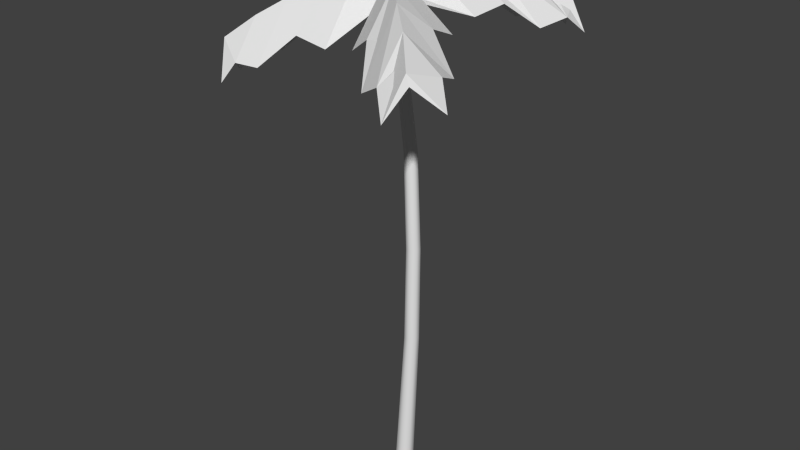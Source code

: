 # Source: Palm_Tree.blend  (saved by Blender 2.59.0; exported with 4.5.12 LTS)
import bpy
from mathutils import Matrix  # noqa: F401  (used for matrix-valued properties, if any)

bpy.ops.wm.read_factory_settings(use_empty=True)
scene = bpy.context.scene
scene.name = 'Scene'

# ---- collections
col_collection_1 = bpy.data.collections.new('Collection 1'); scene.collection.children.link(col_collection_1)

# ---- materials (node trees are filled in below, after node groups)
mat_initialshadinggroup = bpy.data.materials.new('initialShadingGroup')
mat_initialshadinggroup.alpha_threshold = 0.0
mat_initialshadinggroup.use_transparent_shadow = False
mat_initialshadinggroup.roughness = 0.5
mat_initialshadinggroup.line_color = (0.0, 0.0, 0.0, 1.0)

# ---- material node trees

# ---- world
world_world = bpy.data.worlds.new('World'); scene.world = world_world
world_world.color = (0.05088, 0.05088, 0.05088)
world_world.use_sun_shadow = False
world_world.sun_shadow_jitter_overblur = 0.0
world_world.cycles.sampling_method = 'MANUAL'
world_world.cycles.sample_map_resolution = 256

# ---- meshes
me_polysurface3 = bpy.data.meshes.new('polySurface3')
me_polysurface3.from_pydata([(-1.69, 1.888, 3.13), (-1.73, 1.686, 3.163), (-1.391, 1.095, 3.533), (0.1847, 2.065, 0.1841), (0.2227, 2.058, 0.2149), (-0.3402, 2.375, 1.251), (-1.211, 1.871, 0.6319), (0.1805, 2.816, 0.6491), (0.2654, 1.572, 1.871), (0.2606, 2.05, 0.2458), (0.3181, 2.225, 0.1345), (-2.273, 1.273, 2.793), (-0.3595, 1.77, 2.218), (-0.7567, 2.23, 1.823), (-0.4137, 2.564, 1.438), (-1.302, 1.961, 1.427), (-0.6196, 1.264, 2.852), (-1.22, 1.838, 2.398), (-0.6977, 2.561, 1.874), (-1.904, 1.524, 1.774), (-1.158, 1.418, 3.242), (-1.53, 1.849, 2.872), (-1.209, 2.161, 2.513), (-2.04, 1.596, 2.502), (-2.103, 1.814, -2.439), (-2.174, 1.601, -2.444), (-2.688, 1.138, -2.084), (0.2383, 2.054, -0.06049), (0.2226, 2.058, 0.05406), (-0.3659, 2.457, -0.6535), (0.1275, 1.423, -1.257), (0.1192, 2.754, -0.1311), (-1.223, 1.697, -0.04974), (0.1846, 2.065, 0.08494), (-1.881, 0.9749, -2.805), (-1.318, 1.983, -0.7429), (-0.8071, 2.292, -1.128), (-0.4615, 2.659, -0.7948), (-0.4562, 1.809, -1.514), (-2.146, 1.39, -1.205), (-1.413, 1.989, -1.731), (-0.9388, 2.505, -1.276), (-0.9712, 1.151, -2.256), (-2.285, 1.591, -1.719), (-1.807, 1.879, -2.079), (-1.484, 2.223, -1.767), (-1.479, 1.427, -2.44), (0.03077, -0.9248, 0.1345), (0.376, 2.027, 0.08987), (0.3971, 2.022, 0.1345), (0.2603, 2.05, 0.02317), (0.3549, 2.031, 0.04522), (-0.02288, -0.9248, 0.0231), (-0.1434, -0.9248, -0.00442), (-0.2401, -0.9248, 0.07268), (-0.2401, -0.9248, 0.1963), (-0.1434, -0.9248, 0.2734), (0.3549, 2.031, 0.2238), (-0.02288, -0.9248, 0.2459), (-0.04273, -3.083, 0.1345), (-0.1, -3.083, 0.01556), (-0.2287, -3.083, -0.01382), (-0.332, -3.083, 0.0685), (-0.332, -3.083, 0.2005), (-0.2287, -3.083, 0.2828), (-0.1, -3.083, 0.2535), (-0.06455, -5.242, 0.00802), (-0.003635, -5.242, 0.1345), (0.2211, -8.451, 0.1345), (0.1458, -8.451, -0.02186), (-0.2014, -5.242, -0.02322), (-0.02336, -8.451, -0.06048), (-0.3112, -5.242, 0.06431), (-0.159, -8.451, 0.04773), (-0.3112, -5.242, 0.2047), (-0.159, -8.451, 0.2213), (-0.2014, -5.242, 0.2922), (-0.02336, -8.451, 0.3295), (-0.06455, -5.242, 0.261), (0.1458, -8.451, 0.2909), (3.282, 1.103, -1.504), (3.249, 0.8802, -1.53), (2.882, 0.3848, -2.014), (1.495, 2.082, -0.3581), (1.742, 1.092, 0.4531), (0.9788, 2.585, -0.06633), (0.8822, 1.266, -1.169), (3.395, 0.2807, -1.045), (1.634, 1.379, -1.162), (1.989, 1.721, -0.644), (1.695, 2.221, -0.4577), (2.182, 1.267, -0.1261), (2.134, 0.7816, -1.739), (2.646, 1.385, -1.033), (2.218, 1.929, -0.7792), (2.882, 0.63, -0.3272), (2.687, 0.7778, -1.797), (3.019, 1.098, -1.313), (2.745, 1.566, -1.138), (3.201, 0.6738, -0.828)], [], [(0, 1, 2), (3, 4, 5, 6), (7, 8, 9, 10), (10, 3, 6, 7), (5, 4, 9, 8), (1, 0, 11), (5, 8, 12, 13), (8, 7, 14, 12), (6, 5, 13, 15), (7, 6, 15, 14), (13, 12, 16, 17), (12, 14, 18, 16), (15, 13, 17, 19), (14, 15, 19, 18), (17, 16, 20, 21), (16, 18, 22, 20), (19, 17, 21, 23), (18, 19, 23, 22), (21, 20, 2, 1), (0, 2, 20, 22), (23, 21, 1, 11), (11, 0, 22, 23), (24, 25, 26), (27, 28, 29, 30), (31, 32, 33, 10), (10, 27, 30, 31), (29, 28, 33, 32), (34, 25, 24), (29, 32, 35, 36), (32, 31, 37, 35), (30, 29, 36, 38), (31, 30, 38, 37), (36, 35, 39, 40), (35, 37, 41, 39), (38, 36, 40, 42), (37, 38, 42, 41), (40, 39, 43, 44), (39, 41, 45, 43), (42, 40, 44, 46), (41, 42, 46, 45), (44, 43, 26, 25), (43, 45, 24, 26), (46, 44, 25, 34), (45, 46, 34, 24), (47, 48, 49), (50, 51, 52, 53), (33, 28, 54), (3, 33, 54, 55), (9, 4, 56), (57, 9, 56, 58), (49, 57, 58, 47), (52, 47, 59, 60), (53, 52, 60, 61), (54, 53, 61, 62), (55, 54, 62, 63), (56, 55, 63, 64), (58, 56, 64, 65), (47, 58, 65, 59), (66, 67, 68, 69), (70, 66, 69, 71), (72, 70, 71, 73), (74, 72, 73, 75), (76, 74, 75, 77), (78, 76, 77, 79), (67, 78, 79, 68), (51, 50, 10), (33, 3, 10), (9, 57, 10), (57, 49, 10), (80, 81, 82), (49, 48, 83, 84), (85, 86, 51, 10), (10, 49, 84, 85), (83, 48, 51, 86), (87, 81, 80), (83, 86, 88, 89), (86, 85, 90, 88), (84, 83, 89, 91), (85, 84, 91, 90), (89, 88, 92, 93), (88, 90, 94, 92), (91, 89, 93, 95), (90, 91, 95, 94), (93, 92, 96, 97), (92, 94, 98, 96), (95, 93, 97, 99), (94, 95, 99, 98), (97, 96, 82, 81), (96, 98, 80, 82), (99, 97, 81, 87), (98, 99, 87, 80), (54, 28, 53), (53, 28, 50), (56, 4, 55), (55, 4, 3), (51, 48, 52), (52, 48, 47), (59, 65, 78, 67), (65, 64, 76, 78), (64, 63, 74, 76), (63, 62, 72, 74), (62, 61, 70, 72), (61, 60, 66, 70), (60, 59, 67, 66)])
me_polysurface3.polygons.foreach_set('use_smooth', [0, 0, 0, 0, 0, 0, 0, 0, 0, 0, 0, 0, 0, 0, 0, 0, 0, 0, 0, 0, 0, 0, 0, 0, 0, 0, 0, 0, 0, 0, 0, 0, 0, 0, 0, 0, 0, 0, 0, 0, 0, 0, 0, 0, 0, 1, 0, 1, 0, 1, 1, 1, 1, 1, 1, 1, 1, 1, 1, 1, 1, 1, 1, 1, 1, 0, 0, 0, 0, 0, 0, 0, 0, 0, 0, 0, 0, 0, 0, 0, 0, 0, 0, 0, 0, 0, 0, 0, 0, 0, 0, 1, 0, 1, 0, 0, 1, 1, 1, 1, 1, 1, 1, 1])
_uv = me_polysurface3.uv_layers.new(name='UVTex')
_uv.uv.foreach_set('vector', [0.4286, 0.5, 0.07143, 0.5, 0.1429, 0.5, 0.0, 0.5, 0.07143, 0.5, 0.07143, 0.5, 0.0, 0.5, 0.4286, 0.5, 0.1429, 0.5, 0.1429, 0.5, 0.4286, 0.5, 0.4286, 0.5, 0.0, 0.5, 0.0, 0.5, 0.4286, 0.5, 0.07143, 0.5, 0.07143, 0.5, 0.1429, 0.5, 0.1429, 0.5, 0.07143, 0.5, 0.4286, 0.5, 0.0, 0.5, 0.07143, 0.5, 0.1429, 0.5, 0.1429, 0.5, 0.07143, 0.5, 0.1429, 0.5, 0.4286, 0.5, 0.4286, 0.5, 0.1429, 0.5, 0.0, 0.5, 0.07143, 0.5, 0.07143, 0.5, 0.0, 0.5, 0.4286, 0.5, 0.0, 0.5, 0.0, 0.5, 0.4286, 0.5, 0.07143, 0.5, 0.1429, 0.5, 0.1429, 0.5, 0.07143, 0.5, 0.1429, 0.5, 0.4286, 0.5, 0.4286, 0.5, 0.1429, 0.5, 0.0, 0.5, 0.07143, 0.5, 0.07143, 0.5, 0.0, 0.5, 0.4286, 0.5, 0.0, 0.5, 0.0, 0.5, 0.4286, 0.5, 0.07143, 0.5, 0.1429, 0.5, 0.1429, 0.5, 0.07143, 0.5, 0.1429, 0.5, 0.4286, 0.5, 0.4286, 0.5, 0.1429, 0.5, 0.0, 0.5, 0.07143, 0.5, 0.07143, 0.5, 0.0, 0.5, 0.4286, 0.5, 0.0, 0.5, 0.0, 0.5, 0.4286, 0.5, 0.07143, 0.5, 0.1429, 0.5, 0.1429, 0.5, 0.07143, 0.5, 0.4286, 0.5, 0.1429, 0.5, 0.1429, 0.5, 0.4286, 0.5, 0.0, 0.5, 0.07143, 0.5, 0.07143, 0.5, 0.0, 0.5, 0.0, 0.5, 0.4286, 0.5, 0.4286, 0.5, 0.0, 0.5, 0.4286, 0.5, 0.07143, 0.5, 0.1429, 0.5, 0.0, 0.5, 0.07143, 0.5, 0.07143, 0.5, 0.0, 0.5, 0.4286, 0.5, 0.1429, 0.5, 0.1429, 0.5, 0.4286, 0.5, 0.4286, 0.5, 0.0, 0.5, 0.0, 0.5, 0.4286, 0.5, 0.07143, 0.5, 0.07143, 0.5, 0.1429, 0.5, 0.1429, 0.5, 0.0, 0.5, 0.07143, 0.5, 0.4286, 0.5, 0.07143, 0.5, 0.1429, 0.5, 0.1429, 0.5, 0.07143, 0.5, 0.1429, 0.5, 0.4286, 0.5, 0.4286, 0.5, 0.1429, 0.5, 0.0, 0.5, 0.07143, 0.5, 0.07143, 0.5, 0.0, 0.5, 0.4286, 0.5, 0.0, 0.5, 0.0, 0.5, 0.4286, 0.5, 0.07143, 0.5, 0.1429, 0.5, 0.1429, 0.5, 0.07143, 0.5, 0.1429, 0.5, 0.4286, 0.5, 0.4286, 0.5, 0.1429, 0.5, 0.0, 0.5, 0.07143, 0.5, 0.07143, 0.5, 0.0, 0.5, 0.4286, 0.5, 0.0, 0.5, 0.0, 0.5, 0.4286, 0.5, 0.07143, 0.5, 0.1429, 0.5, 0.1429, 0.5, 0.07143, 0.5, 0.1429, 0.5, 0.4286, 0.5, 0.4286, 0.5, 0.1429, 0.5, 0.0, 0.5, 0.07143, 0.5, 0.07143, 0.5, 0.0, 0.5, 0.4286, 0.5, 0.0, 0.5, 0.0, 0.5, 0.4286, 0.5, 0.07143, 0.5, 0.1429, 0.5, 0.1429, 0.5, 0.07143, 0.5, 0.1429, 0.5, 0.4286, 0.5, 0.4286, 0.5, 0.1429, 0.5, 0.0, 0.5, 0.07143, 0.5, 0.07143, 0.5, 0.0, 0.5, 0.4286, 0.5, 0.0, 0.5, 0.0, 0.5, 0.4286, 0.5, 0.0, 0.375, 0.07143, 0.5, 0.0, 0.5, 0.2857, 0.5, 0.1429, 0.5, 0.1429, 0.375, 0.2857, 0.375, 0.4286, 0.5, 0.3571, 0.5, 0.4286, 0.375, 0.5714, 0.5, 0.4286, 0.5, 0.4286, 0.375, 0.5714, 0.375, 0.7143, 0.5, 0.6429, 0.5, 0.7143, 0.375, 0.8571, 0.5, 0.7143, 0.5, 0.7143, 0.375, 0.8571, 0.375, 1.0, 0.5, 0.8571, 0.5, 0.8571, 0.375, 1.0, 0.375, 0.1429, 0.375, 0.0, 0.375, 0.0, 0.3125, 0.1429, 0.3125, 0.2857, 0.375, 0.1429, 0.375, 0.1429, 0.3125, 0.2857, 0.3125, 0.4286, 0.375, 0.2857, 0.375, 0.2857, 0.3125, 0.4286, 0.3125, 0.5714, 0.375, 0.4286, 0.375, 0.4286, 0.3125, 0.5714, 0.3125, 0.7143, 0.375, 0.5714, 0.375, 0.5714, 0.3125, 0.7143, 0.3125, 0.8571, 0.375, 0.7143, 0.375, 0.7143, 0.3125, 0.8571, 0.3125, 1.0, 0.375, 0.8571, 0.375, 0.8571, 0.3125, 1.0, 0.3125, 0.1429, 0.25, 0.0, 0.25, 0.0, 0.125, 0.1429, 0.125, 0.2857, 0.25, 0.1429, 0.25, 0.1429, 0.125, 0.2857, 0.125, 0.4286, 0.25, 0.2857, 0.25, 0.2857, 0.125, 0.4286, 0.125, 0.5714, 0.25, 0.4286, 0.25, 0.4286, 0.125, 0.5714, 0.125, 0.7143, 0.25, 0.5714, 0.25, 0.5714, 0.125, 0.7143, 0.125, 0.8571, 0.25, 0.7143, 0.25, 0.7143, 0.125, 0.8571, 0.125, 1.0, 0.25, 0.8571, 0.25, 0.8571, 0.125, 1.0, 0.125, 0.1429, 0.5, 0.2857, 0.5, 0.4286, 0.5, 0.4286, 0.5, 0.5714, 0.5, 0.4286, 0.5, 0.7143, 0.5, 0.8571, 0.5, 0.4286, 0.5, 0.8571, 0.5, 0.0, 0.5, 0.4286, 0.5, 0.4286, 0.5, 0.07143, 0.5, 0.1429, 0.5, 0.0, 0.5, 0.07143, 0.5, 0.07143, 0.5, 0.0, 0.5, 0.4286, 0.5, 0.1429, 0.5, 0.1429, 0.5, 0.4286, 0.5, 0.4286, 0.5, 0.0, 0.5, 0.0, 0.5, 0.4286, 0.5, 0.07143, 0.5, 0.07143, 0.5, 0.1429, 0.5, 0.1429, 0.5, 0.0, 0.5, 0.07143, 0.5, 0.4286, 0.5, 0.07143, 0.5, 0.1429, 0.5, 0.1429, 0.5, 0.07143, 0.5, 0.1429, 0.5, 0.4286, 0.5, 0.4286, 0.5, 0.1429, 0.5, 0.0, 0.5, 0.07143, 0.5, 0.07143, 0.5, 0.0, 0.5, 0.4286, 0.5, 0.0, 0.5, 0.0, 0.5, 0.4286, 0.5, 0.07143, 0.5, 0.1429, 0.5, 0.1429, 0.5, 0.07143, 0.5, 0.1429, 0.5, 0.4286, 0.5, 0.4286, 0.5, 0.1429, 0.5, 0.0, 0.5, 0.07143, 0.5, 0.07143, 0.5, 0.0, 0.5, 0.4286, 0.5, 0.0, 0.5, 0.0, 0.5, 0.4286, 0.5, 0.07143, 0.5, 0.1429, 0.5, 0.1429, 0.5, 0.07143, 0.5, 0.1429, 0.5, 0.4286, 0.5, 0.4286, 0.5, 0.1429, 0.5, 0.0, 0.5, 0.07143, 0.5, 0.07143, 0.5, 0.0, 0.5, 0.4286, 0.5, 0.0, 0.5, 0.0, 0.5, 0.4286, 0.5, 0.07143, 0.5, 0.1429, 0.5, 0.1429, 0.5, 0.07143, 0.5, 0.1429, 0.5, 0.4286, 0.5, 0.4286, 0.5, 0.1429, 0.5, 0.0, 0.5, 0.07143, 0.5, 0.07143, 0.5, 0.0, 0.5, 0.4286, 0.5, 0.0, 0.5, 0.0, 0.5, 0.4286, 0.5, 0.4286, 0.375, 0.3571, 0.5, 0.2857, 0.375, 0.2857, 0.375, 0.3571, 0.5, 0.2857, 0.5, 0.7143, 0.375, 0.6429, 0.5, 0.5714, 0.375, 0.5714, 0.375, 0.6429, 0.5, 0.5714, 0.5, 0.1429, 0.5, 0.07143, 0.5, 0.1429, 0.375, 0.1429, 0.375, 0.07143, 0.5, 0.0, 0.375, 1.0, 0.3125, 0.8571, 0.3125, 0.8571, 0.25, 1.0, 0.25, 0.8571, 0.3125, 0.7143, 0.3125, 0.7143, 0.25, 0.8571, 0.25, 0.7143, 0.3125, 0.5714, 0.3125, 0.5714, 0.25, 0.7143, 0.25, 0.5714, 0.3125, 0.4286, 0.3125, 0.4286, 0.25, 0.5714, 0.25, 0.4286, 0.3125, 0.2857, 0.3125, 0.2857, 0.25, 0.4286, 0.25, 0.2857, 0.3125, 0.1429, 0.3125, 0.1429, 0.25, 0.2857, 0.25, 0.1429, 0.3125, 0.0, 0.3125, 0.0, 0.25, 0.1429, 0.25])
me_polysurface3.materials.append(mat_initialshadinggroup)
me_polysurface3.use_remesh_preserve_volume = False
me_polysurface3.use_remesh_preserve_attributes = False
me_polysurface3.use_mirror_vertex_groups = False
me_polysurface3.update()

# ---- objects
ob_mesh = bpy.data.objects.new('Mesh', me_polysurface3)

# ---- transforms, parenting, visibility, modifiers, constraints
ob_mesh.location = (0.0, -6.618, 430.5)
ob_mesh.rotation_euler = (1.571, -0.0, 3.142)
ob_mesh.scale = (52.1, 52.1, 52.1)
ob_mesh.lineart.crease_threshold = 0.0

# ---- collection membership
col_collection_1.objects.link(ob_mesh)

# ---- scene / render settings (as saved in the file)
scene.frame_start = 1; scene.frame_end = 250; scene.frame_set(1)
scene.render.engine = 'BLENDER_EEVEE_NEXT'
scene.render.image_settings.color_mode = 'RGB'
scene.render.image_settings.compression = 90
scene.render.resolution_percentage = 50
scene.render.dither_intensity = 0.0
scene.render.bake_margin = 2
scene.render.bake_bias = 0.0
scene.cycles.use_denoising = False
scene.cycles.samples = 10
scene.cycles.sampling_pattern = 'TABULATED_SOBOL'
scene.cycles.light_sampling_threshold = 0.0
scene.cycles.use_adaptive_sampling = False
scene.cycles.use_light_tree = False
scene.cycles.blur_glossy = 0.0
scene.cycles.volume_bounces = 1
scene.cycles.pixel_filter_type = 'GAUSSIAN'
scene.cycles.sample_clamp_indirect = 0.0
scene.view_settings.view_transform = 'Standard'
bpy.context.view_layer.update()

# ---- added for rendering (the .blend has no active camera and no usable light): camera, sun
cam_auto = bpy.data.cameras.new('AutoCamera')
cam_auto.lens = 50.0
cam_auto.sensor_width = 36.0
cam_auto.clip_end = 12086.0
ob_auto_camera = bpy.data.objects.new('AutoCamera', cam_auto)
scene.collection.objects.link(ob_auto_camera)
ob_auto_camera.location = (670.241, -814.057, 834.608)
ob_auto_camera.rotation_euler = (1.09748, -7.21219e-08, 0.694738)
scene.camera = ob_auto_camera
light_auto_sun = bpy.data.lights.new('AutoSun', 'SUN')
light_auto_sun.energy = 3.0
light_auto_sun.angle = 0.0523599
ob_auto_sun = bpy.data.objects.new('AutoSun', light_auto_sun)
scene.collection.objects.link(ob_auto_sun)
ob_auto_sun.rotation_euler = (0.872665, 0.174533, 0.523599)
bpy.context.view_layer.update()
